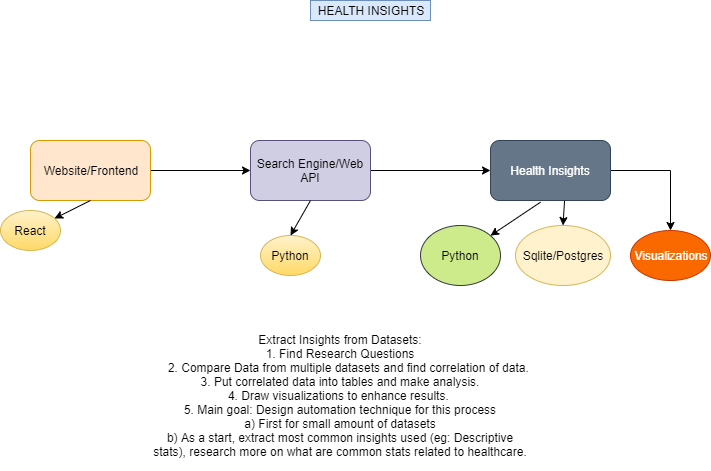

The diagram above was exported from draw.io. Its source (the exported page's mxGraphModel, read from the mxfile embedded in the PNG):
<mxGraphModel dx="782" dy="1611" grid="1" gridSize="10" guides="1" tooltips="1" connect="1" arrows="1" fold="1" page="1" pageScale="1" pageWidth="850" pageHeight="1100" math="0" shadow="0">
  <root>
    <mxCell id="0" />
    <mxCell id="1" parent="0" />
    <mxCell id="28GIZ8QYH8nf-oeNSkR--3" value="" style="edgeStyle=orthogonalEdgeStyle;rounded=0;orthogonalLoop=1;jettySize=auto;html=1;" parent="1" source="28GIZ8QYH8nf-oeNSkR--1" target="28GIZ8QYH8nf-oeNSkR--2" edge="1">
      <mxGeometry relative="1" as="geometry" />
    </mxCell>
    <mxCell id="28GIZ8QYH8nf-oeNSkR--1" value="Website/Frontend" style="rounded=1;whiteSpace=wrap;html=1;fillColor=#ffe6cc;strokeColor=#d79b00;" parent="1" vertex="1">
      <mxGeometry x="100" y="120" width="120" height="60" as="geometry" />
    </mxCell>
    <mxCell id="28GIZ8QYH8nf-oeNSkR--5" value="" style="edgeStyle=orthogonalEdgeStyle;rounded=0;orthogonalLoop=1;jettySize=auto;html=1;" parent="1" source="28GIZ8QYH8nf-oeNSkR--2" target="28GIZ8QYH8nf-oeNSkR--4" edge="1">
      <mxGeometry relative="1" as="geometry" />
    </mxCell>
    <mxCell id="28GIZ8QYH8nf-oeNSkR--2" value="Search Engine/Web API" style="rounded=1;whiteSpace=wrap;html=1;fillColor=#d0cee2;strokeColor=#56517e;" parent="1" vertex="1">
      <mxGeometry x="320" y="120" width="120" height="60" as="geometry" />
    </mxCell>
    <mxCell id="28GIZ8QYH8nf-oeNSkR--15" style="edgeStyle=orthogonalEdgeStyle;rounded=0;orthogonalLoop=1;jettySize=auto;html=1;exitX=1;exitY=0.5;exitDx=0;exitDy=0;" parent="1" source="28GIZ8QYH8nf-oeNSkR--4" target="28GIZ8QYH8nf-oeNSkR--16" edge="1">
      <mxGeometry relative="1" as="geometry">
        <mxPoint x="700" y="200" as="targetPoint" />
      </mxGeometry>
    </mxCell>
    <mxCell id="28GIZ8QYH8nf-oeNSkR--4" value="Health Insights" style="rounded=1;whiteSpace=wrap;html=1;fillColor=#647687;strokeColor=#314354;fontColor=#ffffff;" parent="1" vertex="1">
      <mxGeometry x="560" y="120" width="120" height="60" as="geometry" />
    </mxCell>
    <mxCell id="28GIZ8QYH8nf-oeNSkR--6" value="" style="endArrow=classic;html=1;exitX=0.5;exitY=1;exitDx=0;exitDy=0;" parent="1" source="28GIZ8QYH8nf-oeNSkR--1" target="28GIZ8QYH8nf-oeNSkR--8" edge="1">
      <mxGeometry width="50" height="50" relative="1" as="geometry">
        <mxPoint x="20" y="240" as="sourcePoint" />
        <mxPoint x="130" y="230" as="targetPoint" />
      </mxGeometry>
    </mxCell>
    <mxCell id="28GIZ8QYH8nf-oeNSkR--8" value="React" style="ellipse;whiteSpace=wrap;html=1;fillColor=#fff2cc;gradientColor=#ffd966;strokeColor=#d6b656;" parent="1" vertex="1">
      <mxGeometry x="70" y="190" width="60" height="40" as="geometry" />
    </mxCell>
    <mxCell id="28GIZ8QYH8nf-oeNSkR--11" value="" style="endArrow=classic;html=1;exitX=0.417;exitY=1.028;exitDx=0;exitDy=0;exitPerimeter=0;" parent="1" source="28GIZ8QYH8nf-oeNSkR--4" target="28GIZ8QYH8nf-oeNSkR--12" edge="1">
      <mxGeometry width="50" height="50" relative="1" as="geometry">
        <mxPoint x="70" y="300" as="sourcePoint" />
        <mxPoint x="520" y="210" as="targetPoint" />
      </mxGeometry>
    </mxCell>
    <mxCell id="28GIZ8QYH8nf-oeNSkR--12" value="Python" style="ellipse;whiteSpace=wrap;html=1;fillColor=#cdeb8b;strokeColor=#36393d;" parent="1" vertex="1">
      <mxGeometry x="490" y="205" width="80" height="60" as="geometry" />
    </mxCell>
    <mxCell id="28GIZ8QYH8nf-oeNSkR--13" value="Sqlite/Postgres" style="ellipse;whiteSpace=wrap;html=1;fillColor=#fff2cc;strokeColor=#d6b656;" parent="1" vertex="1">
      <mxGeometry x="585" y="205" width="95" height="60" as="geometry" />
    </mxCell>
    <mxCell id="28GIZ8QYH8nf-oeNSkR--14" value="" style="endArrow=classic;html=1;exitX=0.617;exitY=1.006;exitDx=0;exitDy=0;exitPerimeter=0;entryX=0.5;entryY=0;entryDx=0;entryDy=0;" parent="1" source="28GIZ8QYH8nf-oeNSkR--4" target="28GIZ8QYH8nf-oeNSkR--13" edge="1">
      <mxGeometry width="50" height="50" relative="1" as="geometry">
        <mxPoint x="70" y="330" as="sourcePoint" />
        <mxPoint x="120" y="280" as="targetPoint" />
      </mxGeometry>
    </mxCell>
    <mxCell id="28GIZ8QYH8nf-oeNSkR--16" value="Visualizations" style="ellipse;whiteSpace=wrap;html=1;fillColor=#fa6800;strokeColor=#C73500;fontColor=#ffffff;" parent="1" vertex="1">
      <mxGeometry x="700" y="210" width="80" height="50" as="geometry" />
    </mxCell>
    <mxCell id="28GIZ8QYH8nf-oeNSkR--17" value="Extract Insights from Datasets:&lt;br&gt;1. Find Research Questions&lt;br&gt;&amp;nbsp; &amp;nbsp; &amp;nbsp;2. Compare Data from multiple datasets and find correlation of data. &lt;br&gt;3. Put correlated data into tables and make analysis.&lt;br&gt;4. Draw visualizations to enhance results.&amp;nbsp;&lt;br&gt;5. Main goal: Design automation technique for this process&lt;br&gt;a) First for small amount of datasets&lt;br&gt;b) As a start, extract most common insights used (eg: Descriptive stats), research more on what are common stats related to healthcare." style="text;html=1;strokeColor=none;fillColor=none;align=center;verticalAlign=middle;whiteSpace=wrap;rounded=0;" parent="1" vertex="1">
      <mxGeometry x="220" y="300" width="380" height="150" as="geometry" />
    </mxCell>
    <mxCell id="28GIZ8QYH8nf-oeNSkR--18" value="HEALTH INSIGHTS" style="text;html=1;strokeColor=#6c8ebf;fillColor=#dae8fc;align=center;verticalAlign=middle;whiteSpace=wrap;rounded=0;" parent="1" vertex="1">
      <mxGeometry x="380" y="-20" width="120" height="20" as="geometry" />
    </mxCell>
    <mxCell id="dLCqK576jsE3EghHqFnw-1" value="Python" style="ellipse;whiteSpace=wrap;html=1;fillColor=#fff2cc;gradientColor=#ffd966;strokeColor=#d6b656;" vertex="1" parent="1">
      <mxGeometry x="330" y="215" width="60" height="40" as="geometry" />
    </mxCell>
    <mxCell id="dLCqK576jsE3EghHqFnw-2" value="" style="endArrow=classic;html=1;exitX=0.5;exitY=1;exitDx=0;exitDy=0;entryX=0.5;entryY=0;entryDx=0;entryDy=0;" edge="1" parent="1" source="28GIZ8QYH8nf-oeNSkR--2" target="dLCqK576jsE3EghHqFnw-1">
      <mxGeometry width="50" height="50" relative="1" as="geometry">
        <mxPoint x="170" y="190" as="sourcePoint" />
        <mxPoint x="134" y="208" as="targetPoint" />
      </mxGeometry>
    </mxCell>
  </root>
</mxGraphModel>